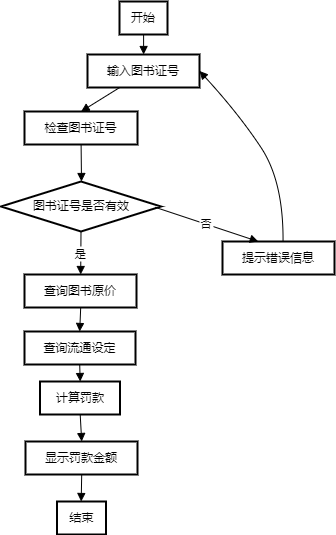

The diagram above was exported from draw.io. Its source (the exported page's mxGraphModel, read from the mxfile embedded in the PNG):
<mxGraphModel dx="1050" dy="541" grid="1" gridSize="10" guides="1" tooltips="1" connect="1" arrows="1" fold="1" page="1" pageScale="1" pageWidth="827" pageHeight="1169" math="0" shadow="0">
  <root>
    <mxCell id="0" />
    <mxCell id="1" parent="0" />
    <mxCell id="6HJ8RcMyTvYgNE5Kv4e6-1" value="开始" style="whiteSpace=wrap;strokeWidth=2;" vertex="1" parent="1">
      <mxGeometry x="147" y="260" width="48" height="33" as="geometry" />
    </mxCell>
    <mxCell id="6HJ8RcMyTvYgNE5Kv4e6-2" value="输入图书证号" style="whiteSpace=wrap;strokeWidth=2;" vertex="1" parent="1">
      <mxGeometry x="115" y="313" width="112" height="33" as="geometry" />
    </mxCell>
    <mxCell id="6HJ8RcMyTvYgNE5Kv4e6-3" value="检查图书证号" style="whiteSpace=wrap;strokeWidth=2;" vertex="1" parent="1">
      <mxGeometry x="52" y="370" width="113" height="33" as="geometry" />
    </mxCell>
    <mxCell id="6HJ8RcMyTvYgNE5Kv4e6-4" value="图书证号是否有效" style="rhombus;strokeWidth=2;whiteSpace=wrap;" vertex="1" parent="1">
      <mxGeometry x="28.5" y="440" width="160" height="50" as="geometry" />
    </mxCell>
    <mxCell id="6HJ8RcMyTvYgNE5Kv4e6-5" value="查询图书原价" style="whiteSpace=wrap;strokeWidth=2;" vertex="1" parent="1">
      <mxGeometry x="52" y="533" width="112" height="33" as="geometry" />
    </mxCell>
    <mxCell id="6HJ8RcMyTvYgNE5Kv4e6-6" value="查询流通设定" style="whiteSpace=wrap;strokeWidth=2;" vertex="1" parent="1">
      <mxGeometry x="52" y="590" width="111" height="33" as="geometry" />
    </mxCell>
    <mxCell id="6HJ8RcMyTvYgNE5Kv4e6-7" value="计算罚款" style="whiteSpace=wrap;strokeWidth=2;" vertex="1" parent="1">
      <mxGeometry x="67.5" y="640" width="80" height="33" as="geometry" />
    </mxCell>
    <mxCell id="6HJ8RcMyTvYgNE5Kv4e6-8" value="显示罚款金额" style="whiteSpace=wrap;strokeWidth=2;" vertex="1" parent="1">
      <mxGeometry x="53" y="700" width="112" height="33" as="geometry" />
    </mxCell>
    <mxCell id="6HJ8RcMyTvYgNE5Kv4e6-9" value="结束" style="whiteSpace=wrap;strokeWidth=2;" vertex="1" parent="1">
      <mxGeometry x="84.5" y="760" width="49" height="33" as="geometry" />
    </mxCell>
    <mxCell id="6HJ8RcMyTvYgNE5Kv4e6-10" value="提示错误信息" style="whiteSpace=wrap;strokeWidth=2;" vertex="1" parent="1">
      <mxGeometry x="250" y="500" width="112" height="33" as="geometry" />
    </mxCell>
    <mxCell id="6HJ8RcMyTvYgNE5Kv4e6-11" value="" style="curved=1;startArrow=none;endArrow=block;exitX=0.5020833313465118;exitY=1.0121212583599668;entryX=0.5008928562913623;entryY=0.012121258359966856;rounded=0;" edge="1" parent="1" source="6HJ8RcMyTvYgNE5Kv4e6-1" target="6HJ8RcMyTvYgNE5Kv4e6-2">
      <mxGeometry relative="1" as="geometry">
        <Array as="points" />
      </mxGeometry>
    </mxCell>
    <mxCell id="6HJ8RcMyTvYgNE5Kv4e6-12" value="" style="curved=1;startArrow=none;endArrow=block;exitX=0.2774109163125807;exitY=1.0242425167199336;entryX=0.5008849422488593;entryY=-0.006060513583096591;rounded=0;" edge="1" parent="1" source="6HJ8RcMyTvYgNE5Kv4e6-2" target="6HJ8RcMyTvYgNE5Kv4e6-3">
      <mxGeometry relative="1" as="geometry">
        <Array as="points" />
      </mxGeometry>
    </mxCell>
    <mxCell id="6HJ8RcMyTvYgNE5Kv4e6-13" value="" style="curved=1;startArrow=none;endArrow=block;exitX=0.5008849422488593;exitY=1.0060607447768704;rounded=0;" edge="1" parent="1" source="6HJ8RcMyTvYgNE5Kv4e6-3">
      <mxGeometry relative="1" as="geometry">
        <Array as="points" />
        <mxPoint x="109" y="440" as="targetPoint" />
      </mxGeometry>
    </mxCell>
    <mxCell id="6HJ8RcMyTvYgNE5Kv4e6-14" value="是" style="curved=1;startArrow=none;endArrow=block;exitX=0.5;exitY=1;entryX=0.5017856998103005;entryY=-0.0060605713815400095;rounded=0;exitDx=0;exitDy=0;" edge="1" parent="1" source="6HJ8RcMyTvYgNE5Kv4e6-4" target="6HJ8RcMyTvYgNE5Kv4e6-5">
      <mxGeometry relative="1" as="geometry">
        <Array as="points" />
      </mxGeometry>
    </mxCell>
    <mxCell id="6HJ8RcMyTvYgNE5Kv4e6-15" value="" style="curved=1;startArrow=none;endArrow=block;exitX=0.5017856998103005;exitY=1.0060606869784268;entryX=0.49729728269147444;entryY=0.0060606869784268465;rounded=0;" edge="1" parent="1" source="6HJ8RcMyTvYgNE5Kv4e6-5" target="6HJ8RcMyTvYgNE5Kv4e6-6">
      <mxGeometry relative="1" as="geometry">
        <Array as="points" />
      </mxGeometry>
    </mxCell>
    <mxCell id="6HJ8RcMyTvYgNE5Kv4e6-16" value="" style="curved=1;startArrow=none;endArrow=block;exitX=0.49729728269147444;exitY=1.0181819453383938;entryX=0.5024999797344207;entryY=-0.0121210849646366;rounded=0;" edge="1" parent="1" source="6HJ8RcMyTvYgNE5Kv4e6-6" target="6HJ8RcMyTvYgNE5Kv4e6-7">
      <mxGeometry relative="1" as="geometry">
        <Array as="points" />
      </mxGeometry>
    </mxCell>
    <mxCell id="6HJ8RcMyTvYgNE5Kv4e6-17" value="" style="curved=1;startArrow=none;endArrow=block;exitX=0.5024999797344207;exitY=1.0000001733953303;entryX=0.5017856998103005;entryY=1.7339533025568182e-7;rounded=0;" edge="1" parent="1" source="6HJ8RcMyTvYgNE5Kv4e6-7" target="6HJ8RcMyTvYgNE5Kv4e6-8">
      <mxGeometry relative="1" as="geometry">
        <Array as="points" />
      </mxGeometry>
    </mxCell>
    <mxCell id="6HJ8RcMyTvYgNE5Kv4e6-18" value="" style="curved=1;startArrow=none;endArrow=block;exitX=0.5017856998103005;exitY=1.0121214317552971;entryX=0.49387751793374823;entryY=0.012121431755297112;rounded=0;" edge="1" parent="1" source="6HJ8RcMyTvYgNE5Kv4e6-8" target="6HJ8RcMyTvYgNE5Kv4e6-9">
      <mxGeometry relative="1" as="geometry">
        <Array as="points" />
      </mxGeometry>
    </mxCell>
    <mxCell id="6HJ8RcMyTvYgNE5Kv4e6-19" value="否" style="curved=1;startArrow=none;endArrow=block;exitX=0.964;exitY=0.516;entryX=0.31691166379689556;entryY=-0.0060605713815400095;rounded=0;exitDx=0;exitDy=0;exitPerimeter=0;" edge="1" parent="1" source="6HJ8RcMyTvYgNE5Kv4e6-4" target="6HJ8RcMyTvYgNE5Kv4e6-10">
      <mxGeometry relative="1" as="geometry">
        <Array as="points" />
      </mxGeometry>
    </mxCell>
    <mxCell id="6HJ8RcMyTvYgNE5Kv4e6-20" value="" style="curved=1;startArrow=none;endArrow=block;exitX=0.5410118020042568;exitY=-0.0060605713815400095;entryX=1;entryY=0.5;rounded=0;entryDx=0;entryDy=0;" edge="1" parent="1" source="6HJ8RcMyTvYgNE5Kv4e6-10" target="6HJ8RcMyTvYgNE5Kv4e6-2">
      <mxGeometry relative="1" as="geometry">
        <Array as="points">
          <mxPoint x="311" y="440" />
          <mxPoint x="266" y="372" />
        </Array>
      </mxGeometry>
    </mxCell>
  </root>
</mxGraphModel>